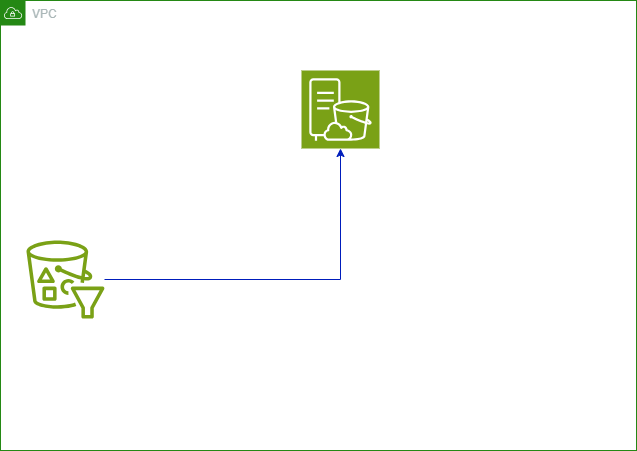

The diagram above was exported from draw.io. Its source (the exported page's mxGraphModel, read from the mxfile embedded in the PNG):
<mxGraphModel dx="1434" dy="750" grid="1" gridSize="10" guides="1" tooltips="1" connect="1" arrows="1" fold="1" page="1" pageScale="1" pageWidth="827" pageHeight="1169" background="none" math="0" shadow="0">
  <root>
    <mxCell id="0" />
    <mxCell id="1" parent="0" />
    <mxCell id="lqsfZBkdZ3pdEq3aQAgz-1" value="" style="sketch=0;points=[[0,0,0],[0.25,0,0],[0.5,0,0],[0.75,0,0],[1,0,0],[0,1,0],[0.25,1,0],[0.5,1,0],[0.75,1,0],[1,1,0],[0,0.25,0],[0,0.5,0],[0,0.75,0],[1,0.25,0],[1,0.5,0],[1,0.75,0]];outlineConnect=0;fontColor=#232F3E;fillColor=#7AA116;strokeColor=#ffffff;dashed=0;verticalLabelPosition=bottom;verticalAlign=top;align=center;html=1;fontSize=12;fontStyle=0;aspect=fixed;shape=mxgraph.aws4.resourceIcon;resIcon=mxgraph.aws4.s3_on_outposts_storage;" vertex="1" parent="1">
      <mxGeometry x="375" y="170" width="78" height="78" as="geometry" />
    </mxCell>
    <mxCell id="lqsfZBkdZ3pdEq3aQAgz-3" style="edgeStyle=orthogonalEdgeStyle;rounded=0;orthogonalLoop=1;jettySize=auto;html=1;strokeColor=#001DBC;fillColor=#0050ef;" edge="1" parent="1" source="lqsfZBkdZ3pdEq3aQAgz-2" target="lqsfZBkdZ3pdEq3aQAgz-1">
      <mxGeometry relative="1" as="geometry" />
    </mxCell>
    <mxCell id="lqsfZBkdZ3pdEq3aQAgz-2" value="" style="sketch=0;outlineConnect=0;fontColor=#232F3E;gradientColor=none;fillColor=#7AA116;strokeColor=none;dashed=0;verticalLabelPosition=bottom;verticalAlign=top;align=center;html=1;fontSize=12;fontStyle=0;aspect=fixed;pointerEvents=1;shape=mxgraph.aws4.s3_select;" vertex="1" parent="1">
      <mxGeometry x="100" y="340" width="78" height="78" as="geometry" />
    </mxCell>
    <mxCell id="lqsfZBkdZ3pdEq3aQAgz-4" value="&lt;font style=&quot;vertical-align: inherit;&quot;&gt;&lt;font style=&quot;vertical-align: inherit;&quot;&gt;VPC&lt;/font&gt;&lt;/font&gt;" style="points=[[0,0],[0.25,0],[0.5,0],[0.75,0],[1,0],[1,0.25],[1,0.5],[1,0.75],[1,1],[0.75,1],[0.5,1],[0.25,1],[0,1],[0,0.75],[0,0.5],[0,0.25]];outlineConnect=0;gradientColor=none;html=1;whiteSpace=wrap;fontSize=12;fontStyle=0;container=1;pointerEvents=0;collapsible=0;recursiveResize=0;shape=mxgraph.aws4.group;grIcon=mxgraph.aws4.group_vpc;strokeColor=#248814;fillColor=none;verticalAlign=top;align=left;spacingLeft=30;fontColor=#AAB7B8;dashed=0;" vertex="1" parent="1">
      <mxGeometry x="74" y="100" width="636" height="450" as="geometry" />
    </mxCell>
  </root>
</mxGraphModel>